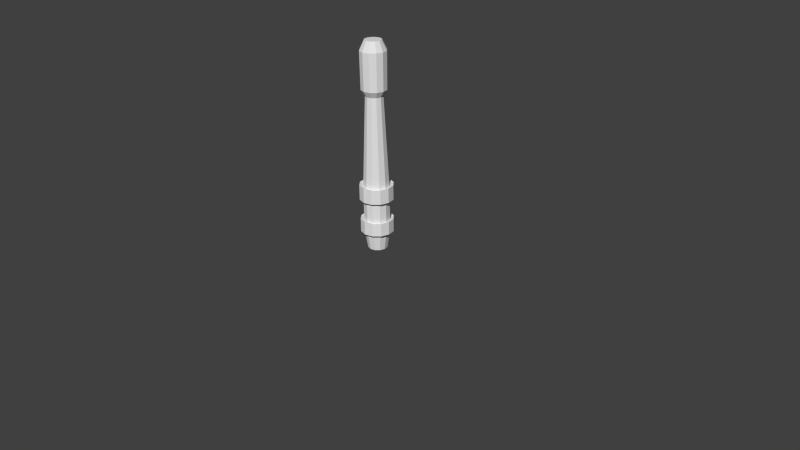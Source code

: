# Source: torch.blend  (saved by Blender 2.74.0; exported with 4.5.12 LTS)
import bpy
from mathutils import Matrix  # noqa: F401  (used for matrix-valued properties, if any)

bpy.ops.wm.read_factory_settings(use_empty=True)
scene = bpy.context.scene
scene.name = 'Scene'

# ---- collections
col_collection_1 = bpy.data.collections.new('Collection 1'); scene.collection.children.link(col_collection_1)

# ---- world
world_world = bpy.data.worlds.new('World'); scene.world = world_world
world_world.color = (0.05088, 0.05088, 0.05088)
world_world.use_sun_shadow = False
world_world.sun_shadow_jitter_overblur = 0.0
world_world.cycles.sampling_method = 'MANUAL'
world_world.cycles.sample_map_resolution = 256

# ---- cameras
cam_camera = bpy.data.cameras.new('Camera')
cam_camera.clip_end = 100.0
cam_camera.lens = 35.0
cam_camera.sensor_width = 32.0
cam_camera.sensor_height = 18.0
cam_camera.ortho_scale = 7.314
cam_camera.dof.focus_distance = 0.0
cam_camera.dof.aperture_fstop = 128.0

# ---- meshes
me_cylinder = bpy.data.meshes.new('Cylinder')
me_cylinder.from_pydata([(-2.38e-09, 0.7604, -1.0), (0.0, 1.0, 14.23), (0.3802, 0.6586, -1.0), (0.5, 0.866, 14.23), (0.6586, 0.3802, -1.0), (0.866, 0.5, 14.23), (0.7604, -6.656e-08, -1.0), (1.0, -4.371e-08, 14.23), (0.6586, -0.3802, -1.0), (0.866, -0.5, 14.23), (0.3802, -0.6586, -1.0), (0.5, -0.866, 14.23), (1.124e-07, -0.7604, -1.0), (1.51e-07, -1.0, 14.23), (-0.3802, -0.6586, -1.0), (-0.5, -0.866, 14.23), (-0.6586, -0.3802, -1.0), (-0.866, -0.5, 14.23), (-0.7604, -3.869e-07, -1.0), (-1.0, -4.649e-07, 14.23), (-0.6586, 0.3802, -1.0), (-0.866, 0.5, 14.23), (-0.3802, 0.6586, -1.0), (-0.5, 0.866, 14.23), (-3.182e-09, 0.6797, 10.97), (0.3399, 0.5886, 10.97), (0.5886, 0.3399, 10.97), (0.6797, -7.426e-08, 10.97), (0.5886, -0.3399, 10.97), (0.3399, -0.5886, 10.97), (9.945e-08, -0.6797, 10.97), (-0.3399, -0.5886, 10.97), (-0.5886, -0.3399, 10.97), (-0.6797, -3.606e-07, 10.97), (-0.5886, 0.3399, 10.97), (-0.3399, 0.5886, 10.97), (0.5, 0.866, 4.047), (0.866, 0.5, 4.047), (1.0, -4.371e-08, 4.047), (0.866, -0.5, 4.047), (0.5, -0.866, 4.047), (1.51e-07, -1.0, 4.047), (-0.5, -0.866, 4.047), (-0.866, -0.5, 4.047), (-1.0, -4.649e-07, 4.047), (-0.866, 0.5, 4.047), (-0.5, 0.866, 4.047), (0.0, 1.0, 4.047), (0.5, 0.866, 3.167), (0.866, 0.5, 3.167), (1.0, -4.371e-08, 3.167), (0.866, -0.5, 3.167), (0.5, -0.866, 3.167), (1.51e-07, -1.0, 3.167), (-0.5, -0.866, 3.167), (-0.866, -0.5, 3.167), (-1.0, -4.649e-07, 3.167), (-0.866, 0.5, 3.167), (-0.5, 0.866, 3.167), (0.0, 1.0, 3.167), (0.5, 0.866, 1.322), (0.866, 0.5, 1.322), (1.0, -4.371e-08, 1.322), (0.866, -0.5, 1.322), (0.5, -0.866, 1.322), (1.51e-07, -1.0, 1.322), (-0.5, -0.866, 1.322), (-0.866, -0.5, 1.322), (-1.0, -4.649e-07, 1.322), (-0.866, 0.5, 1.322), (-0.5, 0.866, 1.322), (0.0, 1.0, 1.322), (0.5, 0.866, 0.5273), (0.866, 0.5, 0.5273), (1.0, -4.371e-08, 0.5273), (0.866, -0.5, 0.5273), (0.5, -0.866, 0.5273), (1.51e-07, -1.0, 0.5273), (-0.5, -0.866, 0.5273), (-0.866, -0.5, 0.5273), (-1.0, -4.649e-07, 0.5273), (-0.866, 0.5, 0.5273), (-0.5, 0.866, 0.5273), (0.0, 1.0, 0.5273), (1.137e-08, 0.9701, 11.44), (0.485, 0.8401, 11.44), (0.8401, 0.485, 11.44), (0.9701, -4.49e-08, 11.44), (0.8401, -0.485, 11.44), (0.485, -0.8401, 11.44), (1.578e-07, -0.9701, 11.44), (-0.485, -0.8401, 11.44), (-0.8401, -0.485, 11.44), (-0.9701, -4.535e-07, 11.44), (-0.8401, 0.485, 11.44), (-0.485, 0.8401, 11.44), (1.482e-09, 1.298, 3.036), (1.482e-09, 1.298, 4.178), (0.6491, 1.124, 4.178), (1.124, 0.6491, 4.178), (1.298, -1.675e-08, 4.178), (1.124, -0.6491, 4.178), (0.6491, -1.124, 4.178), (1.975e-07, -1.298, 4.178), (-0.6491, -1.124, 4.178), (-1.124, -0.6491, 4.178), (-1.298, -5.636e-07, 4.178), (-1.124, 0.6491, 4.178), (-0.6491, 1.124, 4.178), (0.6491, 1.124, 3.036), (1.124, 0.6491, 3.036), (1.298, -1.675e-08, 3.036), (1.124, -0.6491, 3.036), (0.6491, -1.124, 3.036), (1.975e-07, -1.298, 3.036), (-0.6491, -1.124, 3.036), (-1.124, -0.6491, 3.036), (-1.298, -5.636e-07, 3.036), (-1.124, 0.6491, 3.036), (-0.6491, 1.124, 3.036), (1.347e-09, 1.271, 0.4196), (1.347e-09, 1.271, 1.429), (0.6356, 1.101, 1.429), (1.101, 0.6356, 1.429), (1.271, -1.919e-08, 1.429), (1.101, -0.6356, 1.429), (0.6356, -1.101, 1.429), (1.933e-07, -1.271, 1.429), (-0.6356, -1.101, 1.429), (-1.101, -0.6356, 1.429), (-1.271, -5.546e-07, 1.429), (-1.101, 0.6356, 1.429), (-0.6356, 1.101, 1.429), (0.6356, 1.101, 0.4196), (1.101, 0.6356, 0.4196), (1.271, -1.919e-08, 0.4196), (1.101, -0.6356, 0.4196), (0.6356, -1.101, 0.4196), (1.933e-07, -1.271, 0.4196), (-0.6356, -1.101, 0.4196), (-1.101, -0.6356, 0.4196), (-1.271, -5.546e-07, 0.4196), (-1.101, 0.6356, 0.4196), (-0.6356, 1.101, 0.4196), (0.3204, 0.5549, 14.97), (-2.379e-07, 0.6408, 14.97), (0.5549, 0.3204, 14.97), (0.6408, -7.797e-08, 14.97), (0.5549, -0.3204, 14.97), (0.3204, -0.5549, 14.97), (-1.411e-07, -0.6408, 14.97), (-0.3204, -0.5549, 14.97), (-0.5549, -0.3204, 14.97), (-0.6408, -3.479e-07, 14.97), (-0.5549, 0.3204, 14.97), (-0.3204, 0.5549, 14.97)], [], [(84, 1, 3, 85), (85, 3, 5, 86), (86, 5, 7, 87), (87, 7, 9, 88), (88, 9, 11, 89), (89, 11, 13, 90), (90, 13, 15, 91), (91, 15, 17, 92), (92, 17, 19, 93), (93, 19, 21, 94), (1, 23, 155, 145), (95, 23, 1, 84), (94, 21, 23, 95), (0, 2, 4, 6, 8, 10, 12, 14, 16, 18, 20, 22), (45, 34, 35, 46), (46, 35, 24, 47), (44, 33, 34, 45), (43, 32, 33, 44), (42, 31, 32, 43), (41, 30, 31, 42), (40, 29, 30, 41), (39, 28, 29, 40), (38, 27, 28, 39), (37, 26, 27, 38), (36, 25, 26, 37), (47, 24, 25, 36), (76, 75, 136, 137), (39, 40, 102, 101), (66, 67, 129, 128), (82, 81, 142, 143), (71, 60, 122, 121), (52, 51, 112, 113), (73, 72, 133, 134), (58, 57, 118, 119), (42, 43, 105, 104), (70, 71, 121, 132), (80, 79, 140, 141), (49, 48, 109, 110), (69, 57, 58, 70), (70, 58, 59, 71), (68, 56, 57, 69), (67, 55, 56, 68), (66, 54, 55, 67), (65, 53, 54, 66), (64, 52, 53, 65), (63, 51, 52, 64), (62, 50, 51, 63), (61, 49, 50, 62), (60, 48, 49, 61), (71, 59, 48, 60), (47, 36, 98, 97), (62, 63, 125, 124), (46, 47, 97, 108), (56, 55, 116, 117), (77, 76, 137, 138), (65, 66, 128, 127), (38, 39, 101, 100), (53, 52, 113, 114), (74, 73, 134, 135), (41, 42, 104, 103), (68, 69, 131, 130), (81, 80, 141, 142), (20, 81, 82, 22), (22, 82, 83, 0), (18, 80, 81, 20), (16, 79, 80, 18), (14, 78, 79, 16), (12, 77, 78, 14), (10, 76, 77, 12), (8, 75, 76, 10), (6, 74, 75, 8), (4, 73, 74, 6), (2, 72, 73, 4), (0, 83, 72, 2), (34, 94, 95, 35), (35, 95, 84, 24), (33, 93, 94, 34), (32, 92, 93, 33), (31, 91, 92, 32), (30, 90, 91, 31), (29, 89, 90, 30), (28, 88, 89, 29), (27, 87, 88, 28), (26, 86, 87, 27), (25, 85, 86, 26), (24, 84, 85, 25), (96, 97, 98, 109), (109, 98, 99, 110), (110, 99, 100, 111), (111, 100, 101, 112), (112, 101, 102, 113), (113, 102, 103, 114), (114, 103, 104, 115), (115, 104, 105, 116), (116, 105, 106, 117), (117, 106, 107, 118), (119, 108, 97, 96), (118, 107, 108, 119), (120, 121, 122, 133), (133, 122, 123, 134), (134, 123, 124, 135), (135, 124, 125, 136), (136, 125, 126, 137), (137, 126, 127, 138), (138, 127, 128, 139), (139, 128, 129, 140), (140, 129, 130, 141), (141, 130, 131, 142), (143, 132, 121, 120), (142, 131, 132, 143), (45, 46, 108, 107), (55, 54, 115, 116), (48, 59, 96, 109), (63, 64, 126, 125), (36, 37, 99, 98), (79, 78, 139, 140), (69, 70, 132, 131), (59, 58, 119, 96), (43, 44, 106, 105), (72, 83, 120, 133), (60, 61, 123, 122), (51, 50, 111, 112), (83, 82, 143, 120), (40, 41, 103, 102), (67, 68, 130, 129), (75, 74, 135, 136), (54, 53, 114, 115), (64, 65, 127, 126), (37, 38, 100, 99), (78, 77, 138, 139), (44, 45, 107, 106), (57, 56, 117, 118), (50, 49, 110, 111), (61, 62, 124, 123), (144, 145, 155, 154, 153, 152, 151, 150, 149, 148, 147, 146), (23, 21, 154, 155), (21, 19, 153, 154), (19, 17, 152, 153), (17, 15, 151, 152), (15, 13, 150, 151), (13, 11, 149, 150), (11, 9, 148, 149), (9, 7, 147, 148), (7, 5, 146, 147), (5, 3, 144, 146), (3, 1, 145, 144)])
_uv = me_cylinder.uv_layers.new(name='UVMap')
_uv.uv.foreach_set('vector', [0.03814, 0.6287, 0.03749, 0.8657, 0.0, 0.8658, 0.00177, 0.6288, 0.1248, 0.6284, 0.1266, 0.8655, 0.08909, 0.866, 0.08844, 0.6289, 0.08844, 0.6289, 0.08909, 0.866, 0.0458, 0.866, 0.04645, 0.6289, 0.04645, 0.6289, 0.0458, 0.866, 0.00831, 0.8655, 0.01008, 0.6284, 0.00979, 0.9006, 0.00802, 0.6635, 0.04551, 0.663, 0.04616, 0.9, 0.04616, 0.9, 0.04551, 0.663, 0.08879, 0.663, 0.08815, 0.9, 0.08815, 0.9, 0.08879, 0.663, 0.1263, 0.6635, 0.1245, 0.9006, 0.1168, 0.6284, 0.1186, 0.8655, 0.08107, 0.866, 0.08042, 0.6289, 0.08042, 0.6289, 0.08107, 0.866, 0.03778, 0.866, 0.03843, 0.6289, 0.03843, 0.6289, 0.03778, 0.866, 0.0002904, 0.8655, 0.00206, 0.6284, 0.03749, 0.8657, 0.08077, 0.8657, 0.073, 0.929, 0.04526, 0.929, 0.08013, 0.6287, 0.08077, 0.8657, 0.03749, 0.8657, 0.03814, 0.6287, 0.1165, 0.6288, 0.1183, 0.8658, 0.08077, 0.8657, 0.08013, 0.6287, 0.5166, 0.09333, 0.5331, 0.06435, 0.5616, 0.04762, 0.5945, 0.04762, 0.623, 0.06435, 0.6395, 0.09333, 0.6395, 0.1268, 0.623, 0.1558, 0.5945, 0.1725, 0.5616, 0.1725, 0.5331, 0.1558, 0.5166, 0.1268, 0.1183, 9.781e-05, 0.09932, 0.5885, 0.07384, 0.5884, 0.08077, 0.0, 0.08077, 0.0, 0.07384, 0.5884, 0.04442, 0.5884, 0.03749, 4.053e-08, 0.274, 0.0005238, 0.2809, 0.588, 0.2555, 0.5877, 0.2365, 0.0, 0.3173, 0.0005238, 0.3104, 0.588, 0.2809, 0.588, 0.274, 0.0005238, 0.3548, 0.0, 0.3358, 0.5877, 0.3104, 0.588, 0.3173, 0.0005238, 0.199, 0.9279, 0.1921, 0.3404, 0.2176, 0.3408, 0.2365, 0.9284, 0.1558, 0.9279, 0.1627, 0.3404, 0.1921, 0.3404, 0.199, 0.9279, 0.1183, 0.9284, 0.1372, 0.3408, 0.1627, 0.3404, 0.1558, 0.9279, 0.3923, 0.0005237, 0.3992, 0.588, 0.3737, 0.5877, 0.3548, 0.0, 0.4356, 0.0005238, 0.4286, 0.588, 0.3992, 0.588, 0.3923, 0.0005237, 0.4731, 0.0, 0.4541, 0.5877, 0.4286, 0.588, 0.4356, 0.0005238, 0.03749, 4.053e-08, 0.04442, 0.5884, 0.01894, 0.5885, 9.969e-09, 9.785e-05, 0.8969, 0.15, 0.8992, 0.1919, 0.8901, 0.192, 0.8872, 0.1388, 0.9004, 0.272, 0.9225, 0.3094, 0.918, 0.3498, 0.8893, 0.3013, 0.9396, 0.2211, 0.9596, 0.1943, 0.9648, 0.2074, 0.9394, 0.2414, 0.9685, 0.2327, 0.9662, 0.1909, 0.9753, 0.1908, 0.9782, 0.244, 0.9613, 0.0646, 0.9416, 0.07129, 0.9418, 0.05098, 0.9669, 0.04247, 0.952, 0.2871, 0.9724, 0.2541, 0.982, 0.281, 0.9555, 0.3238, 0.9277, 0.264, 0.9462, 0.2749, 0.9499, 0.2976, 0.9263, 0.2837, 0.9283, 0.04104, 0.9079, 0.07401, 0.8982, 0.04714, 0.9248, 0.004345, 0.9717, 0.275, 0.9857, 0.2124, 1.0, 0.2239, 0.982, 0.3051, 0.9755, 0.07977, 0.9613, 0.0646, 0.9669, 0.04247, 0.985, 0.06175, 0.955, 0.1492, 0.9378, 0.1188, 0.9391, 0.09906, 0.961, 0.1377, 0.9842, 0.1311, 0.9724, 0.07401, 0.982, 0.04714, 0.9974, 0.1213, 0.6828, 0.4263, 0.6828, 0.2694, 0.7203, 0.2695, 0.7203, 0.4264, 0.7203, 0.4264, 0.7203, 0.2695, 0.7636, 0.2695, 0.7636, 0.4264, 0.7592, 0.7406, 0.7592, 0.5838, 0.7967, 0.5843, 0.7967, 0.7411, 0.7159, 0.7406, 0.7159, 0.5838, 0.7592, 0.5838, 0.7592, 0.7406, 0.6784, 0.7411, 0.6784, 0.5843, 0.7159, 0.5838, 0.7159, 0.7406, 0.7636, 0.1568, 0.7636, 0.0, 0.8011, 0.0005238, 0.8011, 0.1573, 0.7203, 0.1568, 0.7203, 0.0, 0.7636, 0.0, 0.7636, 0.1568, 0.6828, 0.1573, 0.6828, 0.0005238, 0.7203, 0.0, 0.7203, 0.1568, 0.7592, 0.5832, 0.7592, 0.4264, 0.7967, 0.4269, 0.7967, 0.5838, 0.7159, 0.5832, 0.7159, 0.4264, 0.7592, 0.4264, 0.7592, 0.5832, 0.6784, 0.5838, 0.6784, 0.4269, 0.7159, 0.4264, 0.7159, 0.5832, 0.7636, 0.4264, 0.7636, 0.2695, 0.8011, 0.2694, 0.8011, 0.4263, 0.9265, 0.03738, 0.9033, 0.07288, 0.8931, 0.04274, 0.9231, -0.00335, 0.9066, 0.1377, 0.9008, 0.1796, 0.89, 0.1887, 0.8974, 0.1354, 0.9526, 0.03846, 0.9265, 0.03738, 0.9231, -0.00335, 0.9571, -0.001944, 0.8961, 0.1311, 0.8961, 0.197, 0.8829, 0.2069, 0.8829, 0.1213, 0.9042, 0.1192, 0.8969, 0.15, 0.8872, 0.1388, 0.8965, 0.09967, 0.9198, 0.2278, 0.9396, 0.2211, 0.9394, 0.2414, 0.9142, 0.2499, 0.8883, 0.2083, 0.9004, 0.272, 0.8893, 0.3013, 0.8736, 0.2186, 0.9283, 0.2871, 0.952, 0.2871, 0.9555, 0.3238, 0.9248, 0.3238, 0.9104, 0.2336, 0.9277, 0.264, 0.9263, 0.2837, 0.9044, 0.245, 0.9486, 0.3105, 0.9717, 0.275, 0.982, 0.3051, 0.9519, 0.3512, 0.9746, 0.1547, 0.9804, 0.1127, 0.9912, 0.1037, 0.9838, 0.157, 0.9662, 0.1909, 0.955, 0.1492, 0.961, 0.1377, 0.9753, 0.1908, 0.8108, 0.8175, 0.7967, 0.6877, 0.8342, 0.6878, 0.8394, 0.8176, 0.8394, 0.8176, 0.8342, 0.6878, 0.8775, 0.6878, 0.8723, 0.8176, 0.8394, 0.4268, 0.8342, 0.5571, 0.7967, 0.5565, 0.8108, 0.4264, 0.8723, 0.4268, 0.8775, 0.5571, 0.8342, 0.5571, 0.8394, 0.4268, 0.9008, 0.4264, 0.9149, 0.5565, 0.8775, 0.5571, 0.8723, 0.4268, 0.7211, 0.7415, 0.7159, 0.8718, 0.6784, 0.8712, 0.6926, 0.7411, 0.754, 0.7415, 0.7592, 0.8718, 0.7159, 0.8718, 0.7211, 0.7415, 0.7825, 0.7411, 0.7967, 0.8712, 0.7592, 0.8718, 0.754, 0.7415, 0.8394, 0.5575, 0.8342, 0.6877, 0.7967, 0.6872, 0.8108, 0.5571, 0.8723, 0.5575, 0.8775, 0.6877, 0.8342, 0.6877, 0.8394, 0.5575, 0.9008, 0.5571, 0.9149, 0.6872, 0.8775, 0.6877, 0.8723, 0.5575, 0.8723, 0.8176, 0.8775, 0.6878, 0.9149, 0.6877, 0.9008, 0.8175, 0.09932, 0.5885, 0.1165, 0.6288, 0.08013, 0.6287, 0.07384, 0.5884, 0.07384, 0.5884, 0.08013, 0.6287, 0.03814, 0.6287, 0.04442, 0.5884, 0.04471, 0.588, 0.03843, 0.6289, 0.00206, 0.6284, 0.01923, 0.5877, 0.07413, 0.588, 0.08042, 0.6289, 0.03843, 0.6289, 0.04471, 0.588, 0.09961, 0.5877, 0.1168, 0.6284, 0.08042, 0.6289, 0.07413, 0.588, 0.08186, 0.941, 0.08815, 0.9, 0.1245, 0.9006, 0.1073, 0.9413, 0.05244, 0.941, 0.04616, 0.9, 0.08815, 0.9, 0.08186, 0.941, 0.02696, 0.9413, 0.00979, 0.9006, 0.04616, 0.9, 0.05244, 0.941, 0.05273, 0.588, 0.04645, 0.6289, 0.01008, 0.6284, 0.02725, 0.5877, 0.08215, 0.588, 0.08844, 0.6289, 0.04645, 0.6289, 0.05273, 0.588, 0.1076, 0.5877, 0.1248, 0.6284, 0.08844, 0.6289, 0.08215, 0.588, 0.04442, 0.5884, 0.03814, 0.6287, 0.00177, 0.6288, 0.01894, 0.5885, 0.9791, 0.06266, 0.8836, 0.06266, 0.8834, 0.01318, 0.979, 0.01318, 0.9833, 0.161, 0.8877, 0.161, 0.887, 0.1115, 0.9826, 0.1115, 0.9826, 0.1115, 0.887, 0.1115, 0.887, 0.05435, 0.9826, 0.05435, 0.9826, 0.05435, 0.887, 0.05435, 0.8877, 0.004878, 0.9833, 0.004878, 0.9886, 0.1842, 0.893, 0.1842, 0.8923, 0.1347, 0.9879, 0.1347, 0.9879, 0.1347, 0.8923, 0.1347, 0.8923, 0.07757, 0.9879, 0.07757, 0.9879, 0.07757, 0.8923, 0.07757, 0.893, 0.0281, 0.9886, 0.0281, 0.9822, 0.1747, 0.8866, 0.1747, 0.886, 0.1252, 0.9815, 0.1252, 0.9815, 0.1252, 0.886, 0.1252, 0.886, 0.06806, 0.9815, 0.06806, 0.9815, 0.06806, 0.886, 0.06806, 0.8866, 0.01858, 0.9822, 0.01858, 0.9791, 0.1198, 0.8836, 0.1198, 0.8836, 0.06266, 0.9791, 0.06266, 0.979, 0.1693, 0.8834, 0.1693, 0.8836, 0.1198, 0.9791, 0.1198, 0.8959, 0.1297, 0.9803, 0.1297, 0.9804, 0.1781, 0.896, 0.1781, 0.905, 0.008391, 0.9894, 0.008391, 0.9901, 0.05683, 0.9057, 0.05683, 0.9057, 0.05683, 0.9901, 0.05683, 0.9901, 0.1128, 0.9057, 0.1128, 0.9057, 0.1128, 0.9901, 0.1128, 0.9894, 0.1612, 0.905, 0.1612, 0.8962, 0.05562, 0.9806, 0.05562, 0.9813, 0.1041, 0.8969, 0.1041, 0.8969, 0.1041, 0.9813, 0.1041, 0.9813, 0.16, 0.8969, 0.16, 0.9028, 0.1179, 0.9872, 0.1179, 0.9865, 0.1663, 0.9021, 0.1663, 0.894, -0.000413, 0.9784, -0.0004131, 0.979, 0.04803, 0.8946, 0.04803, 0.8946, 0.04803, 0.979, 0.04803, 0.979, 0.104, 0.8946, 0.104, 0.8946, 0.104, 0.979, 0.104, 0.9784, 0.1524, 0.894, 0.1524, 0.8959, 0.07376, 0.9803, 0.07376, 0.9803, 0.1297, 0.8959, 0.1297, 0.896, 0.02532, 0.9804, 0.02532, 0.9803, 0.07376, 0.8959, 0.07376, 0.9747, 0.07584, 0.9526, 0.03846, 0.9571, -0.001944, 0.9857, 0.04659, 0.8961, 0.197, 0.9079, 0.2541, 0.8982, 0.281, 0.8829, 0.2069, 0.9724, 0.07401, 0.952, 0.04104, 0.9555, 0.004345, 0.982, 0.04714, 0.9008, 0.1796, 0.9056, 0.2126, 0.8962, 0.2306, 0.89, 0.1887, 0.9033, 0.07288, 0.8893, 0.1355, 0.8749, 0.124, 0.8931, 0.04274, 0.9378, 0.1188, 0.9192, 0.1078, 0.9155, 0.08513, 0.9391, 0.09906, 0.9804, 0.1127, 0.9755, 0.07977, 0.985, 0.06175, 0.9912, 0.1037, 0.952, 0.04104, 0.9283, 0.04104, 0.9248, 0.004345, 0.9555, 0.004345, 0.9857, 0.2124, 0.9868, 0.1395, 1.001, 0.1292, 1.0, 0.2239, 0.9462, 0.2749, 0.9612, 0.2635, 0.9689, 0.2831, 0.9499, 0.2976, 0.9416, 0.07129, 0.9215, 0.09805, 0.9164, 0.085, 0.9418, 0.05098, 0.9724, 0.2541, 0.9842, 0.197, 0.9974, 0.2069, 0.982, 0.281, 0.9612, 0.2635, 0.9685, 0.2327, 0.9782, 0.244, 0.9689, 0.2831, 0.9225, 0.3094, 0.9486, 0.3105, 0.9519, 0.3512, 0.918, 0.3498, 0.9596, 0.1943, 0.9746, 0.1547, 0.9838, 0.157, 0.9648, 0.2074, 0.8992, 0.1919, 0.9104, 0.2336, 0.9044, 0.245, 0.8901, 0.192, 0.9079, 0.2541, 0.9283, 0.2871, 0.9248, 0.3238, 0.8982, 0.281, 0.9056, 0.2126, 0.9198, 0.2278, 0.9142, 0.2499, 0.8962, 0.2306, 0.8893, 0.1355, 0.8883, 0.2083, 0.8736, 0.2186, 0.8749, 0.124, 0.9192, 0.1078, 0.9042, 0.1192, 0.8965, 0.09967, 0.9155, 0.08513, 0.9868, 0.1395, 0.9747, 0.07584, 0.9857, 0.04659, 1.001, 0.1292, 0.9079, 0.07401, 0.8961, 0.1311, 0.8829, 0.1213, 0.8982, 0.04714, 0.9842, 0.197, 0.9842, 0.1311, 0.9974, 0.1213, 0.9974, 0.2069, 0.9215, 0.09805, 0.9066, 0.1377, 0.8974, 0.1354, 0.9164, 0.085, 0.6967, 0.1783, 0.7207, 0.1642, 0.7484, 0.1642, 0.7724, 0.1783, 0.7863, 0.2027, 0.7863, 0.2309, 0.7724, 0.2553, 0.7484, 0.2694, 0.7207, 0.2694, 0.6967, 0.2553, 0.6828, 0.2309, 0.6828, 0.2027, 0.08077, 0.8657, 0.1183, 0.8658, 0.09702, 0.9291, 0.073, 0.929, 0.0002904, 0.8655, 0.03778, 0.866, 0.04555, 0.9284, 0.02153, 0.9281, 0.03778, 0.866, 0.08107, 0.866, 0.07329, 0.9284, 0.04555, 0.9284, 0.08107, 0.866, 0.1186, 0.8655, 0.09731, 0.9281, 0.07329, 0.9284, 0.1263, 0.6635, 0.08879, 0.663, 0.08102, 0.6006, 0.105, 0.6009, 0.08879, 0.663, 0.04551, 0.663, 0.05328, 0.6006, 0.08102, 0.6006, 0.04551, 0.663, 0.00802, 0.6635, 0.02926, 0.6009, 0.05328, 0.6006, 0.00831, 0.8655, 0.0458, 0.866, 0.05357, 0.9284, 0.02955, 0.9281, 0.0458, 0.866, 0.08909, 0.866, 0.08131, 0.9284, 0.05357, 0.9284, 0.08909, 0.866, 0.1266, 0.8655, 0.1053, 0.9281, 0.08131, 0.9284, 0.0, 0.8658, 0.03749, 0.8657, 0.04526, 0.929, 0.02124, 0.9291])
me_cylinder.use_remesh_preserve_volume = False
me_cylinder.use_remesh_preserve_attributes = False
me_cylinder.use_mirror_vertex_groups = False
me_cylinder.update()

# ---- objects
ob_cylinder = bpy.data.objects.new('Cylinder', me_cylinder)
ob_camera = bpy.data.objects.new('Camera', cam_camera)

# ---- transforms, parenting, visibility, modifiers, constraints
ob_cylinder.location = (-0.02548, 0.1003, 0.2441)
ob_cylinder.scale = (0.1686, 0.1686, 0.1686)
ob_cylinder.lineart.crease_threshold = 0.0
ob_camera.location = (7.481, -6.508, 5.344)
ob_camera.rotation_euler = (1.109, 0.01082, 0.8149)
ob_camera.lock_rotations_4d = False
ob_camera.empty_display_type = 'ARROWS'
ob_camera.color = (0.0, 0.0, 0.0, 0.0)
ob_camera.display_type = 'WIRE'
ob_camera.lineart.crease_threshold = 0.0

# ---- collection membership
col_collection_1.objects.link(ob_cylinder)
col_collection_1.objects.link(ob_camera)

# ---- scene / render settings (as saved in the file)
scene.camera = ob_camera
scene.frame_start = 1; scene.frame_end = 250; scene.frame_set(1)
scene.render.engine = 'BLENDER_EEVEE_NEXT'
scene.render.resolution_percentage = 50
scene.render.dither_intensity = 0.0
scene.cycles.use_denoising = False
scene.cycles.samples = 10
scene.cycles.sampling_pattern = 'TABULATED_SOBOL'
scene.cycles.light_sampling_threshold = 0.0
scene.cycles.use_adaptive_sampling = False
scene.cycles.use_light_tree = False
scene.cycles.blur_glossy = 0.0
scene.cycles.pixel_filter_type = 'GAUSSIAN'
scene.cycles.sample_clamp_indirect = 0.0
scene.view_settings.view_transform = 'Standard'
bpy.context.view_layer.update()

# ---- added for rendering (the .blend has no usable light): sun
light_auto_sun = bpy.data.lights.new('AutoSun', 'SUN')
light_auto_sun.energy = 3.0
light_auto_sun.angle = 0.0523599
ob_auto_sun = bpy.data.objects.new('AutoSun', light_auto_sun)
scene.collection.objects.link(ob_auto_sun)
ob_auto_sun.rotation_euler = (0.872665, 0.174533, 0.523599)
bpy.context.view_layer.update()
